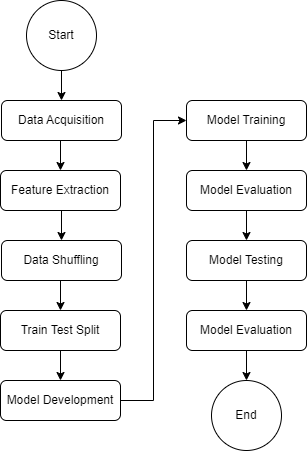

The diagram above was exported from draw.io. Its source (the exported page's mxGraphModel, read from the mxfile embedded in the PNG):
<mxGraphModel dx="936" dy="566" grid="1" gridSize="10" guides="1" tooltips="1" connect="1" arrows="1" fold="1" page="1" pageScale="1" pageWidth="827" pageHeight="1169" math="0" shadow="0">
  <root>
    <mxCell id="WIyWlLk6GJQsqaUBKTNV-0" />
    <mxCell id="WIyWlLk6GJQsqaUBKTNV-1" parent="WIyWlLk6GJQsqaUBKTNV-0" />
    <mxCell id="tnPKC3LIrptMmY4v3P3o-14" style="edgeStyle=orthogonalEdgeStyle;rounded=0;orthogonalLoop=1;jettySize=auto;html=1;exitX=0.5;exitY=1;exitDx=0;exitDy=0;entryX=0.5;entryY=0;entryDx=0;entryDy=0;" parent="WIyWlLk6GJQsqaUBKTNV-1" source="WIyWlLk6GJQsqaUBKTNV-3" target="tnPKC3LIrptMmY4v3P3o-1" edge="1">
      <mxGeometry relative="1" as="geometry" />
    </mxCell>
    <mxCell id="WIyWlLk6GJQsqaUBKTNV-3" value="Data Acquisition" style="rounded=1;whiteSpace=wrap;html=1;fontSize=12;glass=0;strokeWidth=1;shadow=0;" parent="WIyWlLk6GJQsqaUBKTNV-1" vertex="1">
      <mxGeometry x="295" y="110" width="120" height="40" as="geometry" />
    </mxCell>
    <mxCell id="tnPKC3LIrptMmY4v3P3o-0" value="Start" style="ellipse;whiteSpace=wrap;html=1;aspect=fixed;" parent="WIyWlLk6GJQsqaUBKTNV-1" vertex="1">
      <mxGeometry x="320" y="10" width="70" height="70" as="geometry" />
    </mxCell>
    <mxCell id="tnPKC3LIrptMmY4v3P3o-15" style="edgeStyle=orthogonalEdgeStyle;rounded=0;orthogonalLoop=1;jettySize=auto;html=1;exitX=0.5;exitY=1;exitDx=0;exitDy=0;entryX=0.5;entryY=0;entryDx=0;entryDy=0;" parent="WIyWlLk6GJQsqaUBKTNV-1" source="tnPKC3LIrptMmY4v3P3o-1" target="tnPKC3LIrptMmY4v3P3o-2" edge="1">
      <mxGeometry relative="1" as="geometry" />
    </mxCell>
    <mxCell id="tnPKC3LIrptMmY4v3P3o-1" value="Feature Extraction" style="rounded=1;whiteSpace=wrap;html=1;fontSize=12;glass=0;strokeWidth=1;shadow=0;" parent="WIyWlLk6GJQsqaUBKTNV-1" vertex="1">
      <mxGeometry x="294" y="180" width="120" height="40" as="geometry" />
    </mxCell>
    <mxCell id="tnPKC3LIrptMmY4v3P3o-16" style="edgeStyle=orthogonalEdgeStyle;rounded=0;orthogonalLoop=1;jettySize=auto;html=1;exitX=0.5;exitY=1;exitDx=0;exitDy=0;entryX=0.5;entryY=0;entryDx=0;entryDy=0;" parent="WIyWlLk6GJQsqaUBKTNV-1" source="tnPKC3LIrptMmY4v3P3o-2" target="tnPKC3LIrptMmY4v3P3o-3" edge="1">
      <mxGeometry relative="1" as="geometry" />
    </mxCell>
    <mxCell id="tnPKC3LIrptMmY4v3P3o-2" value="Data Shuffling" style="rounded=1;whiteSpace=wrap;html=1;fontSize=12;glass=0;strokeWidth=1;shadow=0;" parent="WIyWlLk6GJQsqaUBKTNV-1" vertex="1">
      <mxGeometry x="295" y="250" width="120" height="40" as="geometry" />
    </mxCell>
    <mxCell id="tnPKC3LIrptMmY4v3P3o-17" style="edgeStyle=orthogonalEdgeStyle;rounded=0;orthogonalLoop=1;jettySize=auto;html=1;exitX=0.5;exitY=1;exitDx=0;exitDy=0;entryX=0.5;entryY=0;entryDx=0;entryDy=0;" parent="WIyWlLk6GJQsqaUBKTNV-1" source="tnPKC3LIrptMmY4v3P3o-3" target="tnPKC3LIrptMmY4v3P3o-4" edge="1">
      <mxGeometry relative="1" as="geometry" />
    </mxCell>
    <mxCell id="tnPKC3LIrptMmY4v3P3o-3" value="Train Test Split" style="rounded=1;whiteSpace=wrap;html=1;fontSize=12;glass=0;strokeWidth=1;shadow=0;" parent="WIyWlLk6GJQsqaUBKTNV-1" vertex="1">
      <mxGeometry x="294" y="320" width="120" height="40" as="geometry" />
    </mxCell>
    <mxCell id="tnPKC3LIrptMmY4v3P3o-18" style="edgeStyle=orthogonalEdgeStyle;rounded=0;orthogonalLoop=1;jettySize=auto;html=1;exitX=1;exitY=0.5;exitDx=0;exitDy=0;entryX=0;entryY=0.5;entryDx=0;entryDy=0;" parent="WIyWlLk6GJQsqaUBKTNV-1" source="tnPKC3LIrptMmY4v3P3o-4" target="tnPKC3LIrptMmY4v3P3o-6" edge="1">
      <mxGeometry relative="1" as="geometry">
        <mxPoint x="470" y="130" as="targetPoint" />
      </mxGeometry>
    </mxCell>
    <mxCell id="tnPKC3LIrptMmY4v3P3o-4" value="Model Development" style="rounded=1;whiteSpace=wrap;html=1;fontSize=12;glass=0;strokeWidth=1;shadow=0;" parent="WIyWlLk6GJQsqaUBKTNV-1" vertex="1">
      <mxGeometry x="294" y="390" width="120" height="40" as="geometry" />
    </mxCell>
    <mxCell id="tnPKC3LIrptMmY4v3P3o-20" style="edgeStyle=orthogonalEdgeStyle;rounded=0;orthogonalLoop=1;jettySize=auto;html=1;exitX=0.5;exitY=1;exitDx=0;exitDy=0;entryX=0.5;entryY=0;entryDx=0;entryDy=0;" parent="WIyWlLk6GJQsqaUBKTNV-1" source="tnPKC3LIrptMmY4v3P3o-6" target="tnPKC3LIrptMmY4v3P3o-7" edge="1">
      <mxGeometry relative="1" as="geometry" />
    </mxCell>
    <mxCell id="tnPKC3LIrptMmY4v3P3o-6" value="Model Training" style="rounded=1;whiteSpace=wrap;html=1;fontSize=12;glass=0;strokeWidth=1;shadow=0;" parent="WIyWlLk6GJQsqaUBKTNV-1" vertex="1">
      <mxGeometry x="480" y="110" width="120" height="40" as="geometry" />
    </mxCell>
    <mxCell id="tnPKC3LIrptMmY4v3P3o-21" style="edgeStyle=orthogonalEdgeStyle;rounded=0;orthogonalLoop=1;jettySize=auto;html=1;exitX=0.5;exitY=1;exitDx=0;exitDy=0;entryX=0.5;entryY=0;entryDx=0;entryDy=0;" parent="WIyWlLk6GJQsqaUBKTNV-1" source="tnPKC3LIrptMmY4v3P3o-7" target="tnPKC3LIrptMmY4v3P3o-8" edge="1">
      <mxGeometry relative="1" as="geometry" />
    </mxCell>
    <mxCell id="tnPKC3LIrptMmY4v3P3o-7" value="Model Evaluation" style="rounded=1;whiteSpace=wrap;html=1;fontSize=12;glass=0;strokeWidth=1;shadow=0;" parent="WIyWlLk6GJQsqaUBKTNV-1" vertex="1">
      <mxGeometry x="480" y="180" width="120" height="40" as="geometry" />
    </mxCell>
    <mxCell id="tnPKC3LIrptMmY4v3P3o-22" style="edgeStyle=orthogonalEdgeStyle;rounded=0;orthogonalLoop=1;jettySize=auto;html=1;exitX=0.5;exitY=1;exitDx=0;exitDy=0;entryX=0.5;entryY=0;entryDx=0;entryDy=0;" parent="WIyWlLk6GJQsqaUBKTNV-1" source="tnPKC3LIrptMmY4v3P3o-8" target="tnPKC3LIrptMmY4v3P3o-9" edge="1">
      <mxGeometry relative="1" as="geometry" />
    </mxCell>
    <mxCell id="tnPKC3LIrptMmY4v3P3o-8" value="Model Testing" style="rounded=1;whiteSpace=wrap;html=1;fontSize=12;glass=0;strokeWidth=1;shadow=0;" parent="WIyWlLk6GJQsqaUBKTNV-1" vertex="1">
      <mxGeometry x="480" y="250" width="120" height="40" as="geometry" />
    </mxCell>
    <mxCell id="tnPKC3LIrptMmY4v3P3o-23" style="edgeStyle=orthogonalEdgeStyle;rounded=0;orthogonalLoop=1;jettySize=auto;html=1;exitX=0.5;exitY=1;exitDx=0;exitDy=0;entryX=0.5;entryY=0;entryDx=0;entryDy=0;" parent="WIyWlLk6GJQsqaUBKTNV-1" source="tnPKC3LIrptMmY4v3P3o-9" target="tnPKC3LIrptMmY4v3P3o-12" edge="1">
      <mxGeometry relative="1" as="geometry" />
    </mxCell>
    <mxCell id="tnPKC3LIrptMmY4v3P3o-9" value="Model Evaluation" style="rounded=1;whiteSpace=wrap;html=1;fontSize=12;glass=0;strokeWidth=1;shadow=0;" parent="WIyWlLk6GJQsqaUBKTNV-1" vertex="1">
      <mxGeometry x="480" y="320" width="120" height="40" as="geometry" />
    </mxCell>
    <mxCell id="tnPKC3LIrptMmY4v3P3o-12" value="End" style="ellipse;whiteSpace=wrap;html=1;aspect=fixed;" parent="WIyWlLk6GJQsqaUBKTNV-1" vertex="1">
      <mxGeometry x="505" y="390" width="70" height="70" as="geometry" />
    </mxCell>
    <mxCell id="tnPKC3LIrptMmY4v3P3o-13" value="" style="endArrow=classic;html=1;rounded=0;exitX=0.5;exitY=1;exitDx=0;exitDy=0;" parent="WIyWlLk6GJQsqaUBKTNV-1" source="tnPKC3LIrptMmY4v3P3o-0" target="WIyWlLk6GJQsqaUBKTNV-3" edge="1">
      <mxGeometry width="50" height="50" relative="1" as="geometry">
        <mxPoint x="420" y="300" as="sourcePoint" />
        <mxPoint x="470" y="250" as="targetPoint" />
      </mxGeometry>
    </mxCell>
  </root>
</mxGraphModel>